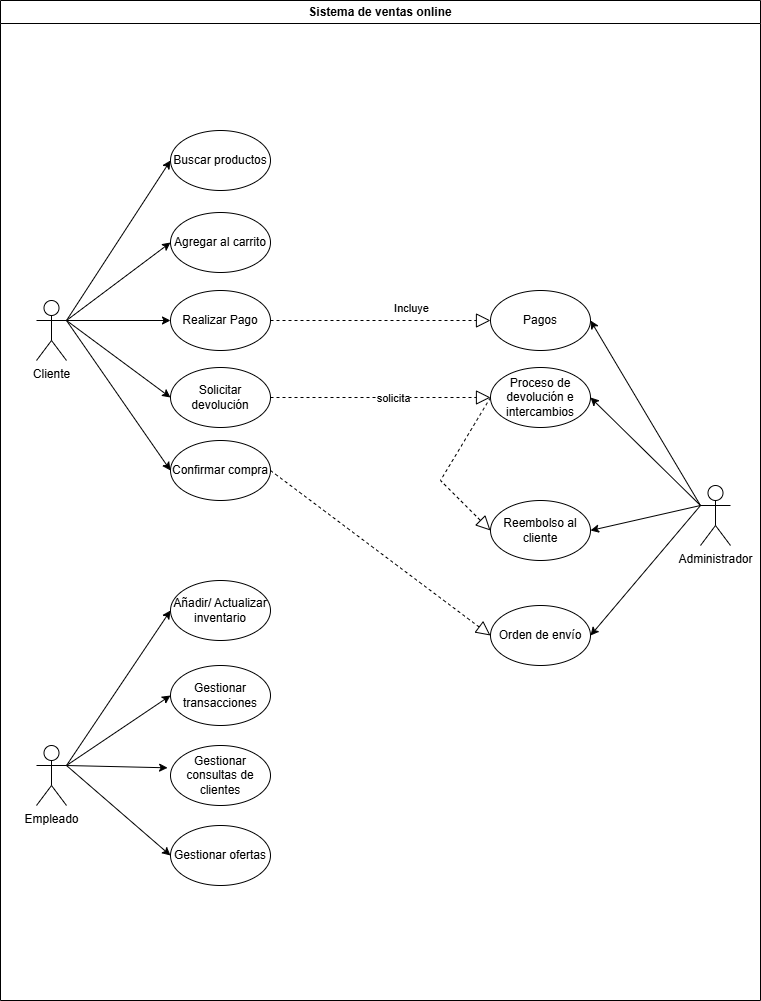

The diagram above was exported from draw.io. Its source (the exported page's mxGraphModel, read from the mxfile embedded in the PNG):
<mxGraphModel dx="365" dy="1941" grid="1" gridSize="10" guides="1" tooltips="1" connect="1" arrows="1" fold="1" page="1" pageScale="1" pageWidth="827" pageHeight="1169" math="0" shadow="0">
  <root>
    <mxCell id="0" />
    <mxCell id="1" parent="0" />
    <mxCell id="VBoZNg-qoWe4bD-w1WQw-1" value="Sistema de ventas online" style="swimlane;whiteSpace=wrap;html=1;" parent="1" vertex="1">
      <mxGeometry x="50" y="-20" width="760" height="1000" as="geometry" />
    </mxCell>
    <mxCell id="VBoZNg-qoWe4bD-w1WQw-3" value="Cliente" style="shape=umlActor;verticalLabelPosition=bottom;verticalAlign=top;html=1;outlineConnect=0;" parent="VBoZNg-qoWe4bD-w1WQw-1" vertex="1">
      <mxGeometry x="36" y="300" width="30" height="60" as="geometry" />
    </mxCell>
    <mxCell id="VBoZNg-qoWe4bD-w1WQw-4" value="Empleado" style="shape=umlActor;verticalLabelPosition=bottom;verticalAlign=top;html=1;outlineConnect=0;" parent="VBoZNg-qoWe4bD-w1WQw-1" vertex="1">
      <mxGeometry x="36" y="745" width="30" height="60" as="geometry" />
    </mxCell>
    <mxCell id="VBoZNg-qoWe4bD-w1WQw-17" value="Buscar productos" style="ellipse;whiteSpace=wrap;html=1;" parent="VBoZNg-qoWe4bD-w1WQw-1" vertex="1">
      <mxGeometry x="170" y="130" width="100" height="60" as="geometry" />
    </mxCell>
    <mxCell id="VBoZNg-qoWe4bD-w1WQw-16" value="Agregar al carrito" style="ellipse;whiteSpace=wrap;html=1;" parent="VBoZNg-qoWe4bD-w1WQw-1" vertex="1">
      <mxGeometry x="170" y="212" width="100" height="60" as="geometry" />
    </mxCell>
    <mxCell id="VBoZNg-qoWe4bD-w1WQw-15" value="Realizar Pago" style="ellipse;whiteSpace=wrap;html=1;" parent="VBoZNg-qoWe4bD-w1WQw-1" vertex="1">
      <mxGeometry x="170" y="290" width="100" height="60" as="geometry" />
    </mxCell>
    <mxCell id="VBoZNg-qoWe4bD-w1WQw-14" value="Solicitar devolución" style="ellipse;whiteSpace=wrap;html=1;" parent="VBoZNg-qoWe4bD-w1WQw-1" vertex="1">
      <mxGeometry x="170" y="367" width="100" height="60" as="geometry" />
    </mxCell>
    <mxCell id="VBoZNg-qoWe4bD-w1WQw-11" value="Añadir/ Actualizar inventario" style="ellipse;whiteSpace=wrap;html=1;" parent="VBoZNg-qoWe4bD-w1WQw-1" vertex="1">
      <mxGeometry x="170" y="580" width="100" height="60" as="geometry" />
    </mxCell>
    <mxCell id="VBoZNg-qoWe4bD-w1WQw-10" value="Gestionar transacciones" style="ellipse;whiteSpace=wrap;html=1;" parent="VBoZNg-qoWe4bD-w1WQw-1" vertex="1">
      <mxGeometry x="170" y="665" width="100" height="60" as="geometry" />
    </mxCell>
    <mxCell id="VBoZNg-qoWe4bD-w1WQw-9" value="Gestionar consultas de clientes" style="ellipse;whiteSpace=wrap;html=1;" parent="VBoZNg-qoWe4bD-w1WQw-1" vertex="1">
      <mxGeometry x="170" y="745" width="100" height="60" as="geometry" />
    </mxCell>
    <mxCell id="VBoZNg-qoWe4bD-w1WQw-20" value="Gestionar ofertas" style="ellipse;whiteSpace=wrap;html=1;" parent="VBoZNg-qoWe4bD-w1WQw-1" vertex="1">
      <mxGeometry x="170" y="825" width="100" height="60" as="geometry" />
    </mxCell>
    <mxCell id="VBoZNg-qoWe4bD-w1WQw-23" value="Administrador" style="shape=umlActor;verticalLabelPosition=bottom;verticalAlign=top;html=1;outlineConnect=0;" parent="VBoZNg-qoWe4bD-w1WQw-1" vertex="1">
      <mxGeometry x="700" y="485" width="30" height="60" as="geometry" />
    </mxCell>
    <mxCell id="VBoZNg-qoWe4bD-w1WQw-21" value="Pagos" style="ellipse;whiteSpace=wrap;html=1;" parent="VBoZNg-qoWe4bD-w1WQw-1" vertex="1">
      <mxGeometry x="490" y="290" width="100" height="60" as="geometry" />
    </mxCell>
    <mxCell id="VBoZNg-qoWe4bD-w1WQw-28" value="Proceso de devolución e intercambios" style="ellipse;whiteSpace=wrap;html=1;" parent="VBoZNg-qoWe4bD-w1WQw-1" vertex="1">
      <mxGeometry x="490" y="367" width="100" height="60" as="geometry" />
    </mxCell>
    <mxCell id="VBoZNg-qoWe4bD-w1WQw-27" value="Confirmar compra" style="ellipse;whiteSpace=wrap;html=1;" parent="VBoZNg-qoWe4bD-w1WQw-1" vertex="1">
      <mxGeometry x="170" y="440" width="100" height="60" as="geometry" />
    </mxCell>
    <mxCell id="VBoZNg-qoWe4bD-w1WQw-26" value="Reembolso al cliente" style="ellipse;whiteSpace=wrap;html=1;" parent="VBoZNg-qoWe4bD-w1WQw-1" vertex="1">
      <mxGeometry x="490" y="500" width="100" height="60" as="geometry" />
    </mxCell>
    <mxCell id="VBoZNg-qoWe4bD-w1WQw-25" value="Orden de envío" style="ellipse;whiteSpace=wrap;html=1;" parent="VBoZNg-qoWe4bD-w1WQw-1" vertex="1">
      <mxGeometry x="490" y="605" width="100" height="60" as="geometry" />
    </mxCell>
    <mxCell id="VBoZNg-qoWe4bD-w1WQw-29" style="edgeStyle=orthogonalEdgeStyle;rounded=0;orthogonalLoop=1;jettySize=auto;html=1;exitX=0.5;exitY=1;exitDx=0;exitDy=0;" parent="VBoZNg-qoWe4bD-w1WQw-1" edge="1">
      <mxGeometry relative="1" as="geometry">
        <mxPoint x="370" y="740" as="sourcePoint" />
        <mxPoint x="370" y="740" as="targetPoint" />
      </mxGeometry>
    </mxCell>
    <mxCell id="VBoZNg-qoWe4bD-w1WQw-32" value="" style="endArrow=classic;html=1;rounded=0;entryX=0;entryY=0.5;entryDx=0;entryDy=0;exitX=1;exitY=0.3333333333333333;exitDx=0;exitDy=0;exitPerimeter=0;" parent="VBoZNg-qoWe4bD-w1WQw-1" source="VBoZNg-qoWe4bD-w1WQw-3" target="VBoZNg-qoWe4bD-w1WQw-17" edge="1">
      <mxGeometry width="50" height="50" relative="1" as="geometry">
        <mxPoint x="530" y="490" as="sourcePoint" />
        <mxPoint x="160" y="160" as="targetPoint" />
      </mxGeometry>
    </mxCell>
    <mxCell id="VBoZNg-qoWe4bD-w1WQw-36" value="" style="endArrow=classic;html=1;rounded=0;exitX=1;exitY=0.3333333333333333;exitDx=0;exitDy=0;exitPerimeter=0;entryX=0;entryY=0.5;entryDx=0;entryDy=0;" parent="VBoZNg-qoWe4bD-w1WQw-1" source="VBoZNg-qoWe4bD-w1WQw-3" target="VBoZNg-qoWe4bD-w1WQw-16" edge="1">
      <mxGeometry width="50" height="50" relative="1" as="geometry">
        <mxPoint x="106" y="295" as="sourcePoint" />
        <mxPoint x="200" y="200" as="targetPoint" />
      </mxGeometry>
    </mxCell>
    <mxCell id="VBoZNg-qoWe4bD-w1WQw-35" value="" style="endArrow=classic;html=1;rounded=0;exitX=1;exitY=0.3333333333333333;exitDx=0;exitDy=0;exitPerimeter=0;entryX=0;entryY=0.5;entryDx=0;entryDy=0;" parent="VBoZNg-qoWe4bD-w1WQw-1" source="VBoZNg-qoWe4bD-w1WQw-3" target="VBoZNg-qoWe4bD-w1WQw-15" edge="1">
      <mxGeometry width="50" height="50" relative="1" as="geometry">
        <mxPoint x="96" y="285" as="sourcePoint" />
        <mxPoint x="190" y="190" as="targetPoint" />
      </mxGeometry>
    </mxCell>
    <mxCell id="VBoZNg-qoWe4bD-w1WQw-34" value="" style="endArrow=classic;html=1;rounded=0;exitX=1;exitY=0.3333333333333333;exitDx=0;exitDy=0;exitPerimeter=0;entryX=0;entryY=0.5;entryDx=0;entryDy=0;" parent="VBoZNg-qoWe4bD-w1WQw-1" source="VBoZNg-qoWe4bD-w1WQw-3" target="VBoZNg-qoWe4bD-w1WQw-14" edge="1">
      <mxGeometry width="50" height="50" relative="1" as="geometry">
        <mxPoint x="86" y="275" as="sourcePoint" />
        <mxPoint x="180" y="180" as="targetPoint" />
      </mxGeometry>
    </mxCell>
    <mxCell id="VBoZNg-qoWe4bD-w1WQw-33" value="" style="endArrow=classic;html=1;rounded=0;exitX=1;exitY=0.3333333333333333;exitDx=0;exitDy=0;exitPerimeter=0;entryX=0;entryY=0.5;entryDx=0;entryDy=0;" parent="VBoZNg-qoWe4bD-w1WQw-1" source="VBoZNg-qoWe4bD-w1WQw-3" target="VBoZNg-qoWe4bD-w1WQw-27" edge="1">
      <mxGeometry width="50" height="50" relative="1" as="geometry">
        <mxPoint x="76" y="265" as="sourcePoint" />
        <mxPoint x="170" y="170" as="targetPoint" />
      </mxGeometry>
    </mxCell>
    <mxCell id="VBoZNg-qoWe4bD-w1WQw-40" value="" style="endArrow=classic;html=1;rounded=0;exitX=1;exitY=0.3333333333333333;exitDx=0;exitDy=0;exitPerimeter=0;entryX=0;entryY=0.5;entryDx=0;entryDy=0;" parent="VBoZNg-qoWe4bD-w1WQw-1" source="VBoZNg-qoWe4bD-w1WQw-4" target="VBoZNg-qoWe4bD-w1WQw-11" edge="1">
      <mxGeometry width="50" height="50" relative="1" as="geometry">
        <mxPoint x="66" y="760" as="sourcePoint" />
        <mxPoint x="170" y="760" as="targetPoint" />
      </mxGeometry>
    </mxCell>
    <mxCell id="VBoZNg-qoWe4bD-w1WQw-39" value="" style="endArrow=classic;html=1;rounded=0;exitX=1;exitY=0.3333333333333333;exitDx=0;exitDy=0;exitPerimeter=0;entryX=0;entryY=0.5;entryDx=0;entryDy=0;" parent="VBoZNg-qoWe4bD-w1WQw-1" source="VBoZNg-qoWe4bD-w1WQw-4" target="VBoZNg-qoWe4bD-w1WQw-10" edge="1">
      <mxGeometry width="50" height="50" relative="1" as="geometry">
        <mxPoint x="96" y="350" as="sourcePoint" />
        <mxPoint x="200" y="350" as="targetPoint" />
      </mxGeometry>
    </mxCell>
    <mxCell id="VBoZNg-qoWe4bD-w1WQw-37" value="" style="endArrow=classic;html=1;rounded=0;exitX=1;exitY=0.3333333333333333;exitDx=0;exitDy=0;exitPerimeter=0;entryX=-0.029;entryY=0.372;entryDx=0;entryDy=0;entryPerimeter=0;" parent="VBoZNg-qoWe4bD-w1WQw-1" source="VBoZNg-qoWe4bD-w1WQw-4" target="VBoZNg-qoWe4bD-w1WQw-9" edge="1">
      <mxGeometry width="50" height="50" relative="1" as="geometry">
        <mxPoint x="76" y="330" as="sourcePoint" />
        <mxPoint x="180" y="330" as="targetPoint" />
      </mxGeometry>
    </mxCell>
    <mxCell id="VBoZNg-qoWe4bD-w1WQw-38" value="" style="endArrow=classic;html=1;rounded=0;exitX=1;exitY=0.3333333333333333;exitDx=0;exitDy=0;exitPerimeter=0;entryX=0;entryY=0.5;entryDx=0;entryDy=0;" parent="VBoZNg-qoWe4bD-w1WQw-1" source="VBoZNg-qoWe4bD-w1WQw-4" target="VBoZNg-qoWe4bD-w1WQw-20" edge="1">
      <mxGeometry width="50" height="50" relative="1" as="geometry">
        <mxPoint x="86" y="340" as="sourcePoint" />
        <mxPoint x="190" y="340" as="targetPoint" />
      </mxGeometry>
    </mxCell>
    <mxCell id="VBoZNg-qoWe4bD-w1WQw-46" value="" style="endArrow=classic;html=1;rounded=0;exitX=0;exitY=0.3333333333333333;exitDx=0;exitDy=0;exitPerimeter=0;entryX=1;entryY=0.5;entryDx=0;entryDy=0;" parent="VBoZNg-qoWe4bD-w1WQw-1" source="VBoZNg-qoWe4bD-w1WQw-23" target="VBoZNg-qoWe4bD-w1WQw-21" edge="1">
      <mxGeometry width="50" height="50" relative="1" as="geometry">
        <mxPoint x="730" y="230" as="sourcePoint" />
        <mxPoint x="640" y="280" as="targetPoint" />
      </mxGeometry>
    </mxCell>
    <mxCell id="VBoZNg-qoWe4bD-w1WQw-44" value="" style="endArrow=classic;html=1;rounded=0;exitX=0;exitY=0.3333333333333333;exitDx=0;exitDy=0;exitPerimeter=0;entryX=1;entryY=0.5;entryDx=0;entryDy=0;" parent="VBoZNg-qoWe4bD-w1WQw-1" source="VBoZNg-qoWe4bD-w1WQw-23" target="VBoZNg-qoWe4bD-w1WQw-28" edge="1">
      <mxGeometry width="50" height="50" relative="1" as="geometry">
        <mxPoint x="710" y="210" as="sourcePoint" />
        <mxPoint x="620" y="260" as="targetPoint" />
      </mxGeometry>
    </mxCell>
    <mxCell id="VBoZNg-qoWe4bD-w1WQw-48" value="" style="endArrow=classic;html=1;rounded=0;exitX=0;exitY=0.3333333333333333;exitDx=0;exitDy=0;exitPerimeter=0;entryX=1;entryY=0.5;entryDx=0;entryDy=0;" parent="VBoZNg-qoWe4bD-w1WQw-1" source="VBoZNg-qoWe4bD-w1WQw-23" target="VBoZNg-qoWe4bD-w1WQw-26" edge="1">
      <mxGeometry width="50" height="50" relative="1" as="geometry">
        <mxPoint x="750" y="250" as="sourcePoint" />
        <mxPoint x="660" y="300" as="targetPoint" />
      </mxGeometry>
    </mxCell>
    <mxCell id="VBoZNg-qoWe4bD-w1WQw-49" value="" style="endArrow=block;dashed=1;endFill=0;endSize=12;html=1;rounded=0;exitX=1;exitY=0.5;exitDx=0;exitDy=0;entryX=0;entryY=0.5;entryDx=0;entryDy=0;" parent="VBoZNg-qoWe4bD-w1WQw-1" source="VBoZNg-qoWe4bD-w1WQw-15" target="VBoZNg-qoWe4bD-w1WQw-21" edge="1">
      <mxGeometry width="160" relative="1" as="geometry">
        <mxPoint x="470" y="580" as="sourcePoint" />
        <mxPoint x="630" y="580" as="targetPoint" />
      </mxGeometry>
    </mxCell>
    <mxCell id="VBoZNg-qoWe4bD-w1WQw-50" value="Incluye" style="edgeLabel;html=1;align=center;verticalAlign=middle;resizable=0;points=[];" parent="VBoZNg-qoWe4bD-w1WQw-49" connectable="0" vertex="1">
      <mxGeometry x="0.1735" y="-2" relative="1" as="geometry">
        <mxPoint x="11" y="-15" as="offset" />
      </mxGeometry>
    </mxCell>
    <mxCell id="VBoZNg-qoWe4bD-w1WQw-53" value="" style="endArrow=block;dashed=1;endFill=0;endSize=12;html=1;rounded=0;exitX=0;exitY=0.5;exitDx=0;exitDy=0;entryX=0;entryY=0.5;entryDx=0;entryDy=0;" parent="VBoZNg-qoWe4bD-w1WQw-1" source="VBoZNg-qoWe4bD-w1WQw-28" target="VBoZNg-qoWe4bD-w1WQw-26" edge="1">
      <mxGeometry width="160" relative="1" as="geometry">
        <mxPoint x="470" y="580" as="sourcePoint" />
        <mxPoint x="630" y="580" as="targetPoint" />
        <Array as="points">
          <mxPoint x="440" y="480" />
        </Array>
      </mxGeometry>
    </mxCell>
    <mxCell id="VBoZNg-qoWe4bD-w1WQw-54" value="" style="endArrow=block;dashed=1;endFill=0;endSize=12;html=1;rounded=0;exitX=1;exitY=0.5;exitDx=0;exitDy=0;entryX=0;entryY=0.5;entryDx=0;entryDy=0;" parent="VBoZNg-qoWe4bD-w1WQw-1" source="VBoZNg-qoWe4bD-w1WQw-27" target="VBoZNg-qoWe4bD-w1WQw-25" edge="1">
      <mxGeometry width="160" relative="1" as="geometry">
        <mxPoint x="470" y="580" as="sourcePoint" />
        <mxPoint x="630" y="580" as="targetPoint" />
      </mxGeometry>
    </mxCell>
    <mxCell id="VBoZNg-qoWe4bD-w1WQw-47" value="" style="endArrow=classic;html=1;rounded=0;entryX=1;entryY=0.5;entryDx=0;entryDy=0;exitX=0;exitY=0.3333333333333333;exitDx=0;exitDy=0;exitPerimeter=0;" parent="VBoZNg-qoWe4bD-w1WQw-1" source="VBoZNg-qoWe4bD-w1WQw-23" target="VBoZNg-qoWe4bD-w1WQw-25" edge="1">
      <mxGeometry width="50" height="50" relative="1" as="geometry">
        <mxPoint x="690" y="700" as="sourcePoint" />
        <mxPoint x="640" y="350" as="targetPoint" />
      </mxGeometry>
    </mxCell>
    <mxCell id="GgjWsb3W4cEarlzd-mYi-1" value="" style="endArrow=block;dashed=1;endFill=0;endSize=12;html=1;rounded=0;exitX=1;exitY=0.5;exitDx=0;exitDy=0;entryX=0;entryY=0.5;entryDx=0;entryDy=0;" parent="VBoZNg-qoWe4bD-w1WQw-1" source="VBoZNg-qoWe4bD-w1WQw-14" target="VBoZNg-qoWe4bD-w1WQw-28" edge="1">
      <mxGeometry width="160" relative="1" as="geometry">
        <mxPoint x="290" y="385" as="sourcePoint" />
        <mxPoint x="530" y="665" as="targetPoint" />
      </mxGeometry>
    </mxCell>
    <mxCell id="GgjWsb3W4cEarlzd-mYi-2" value="solicita" style="edgeLabel;html=1;align=center;verticalAlign=middle;resizable=0;points=[];" parent="GgjWsb3W4cEarlzd-mYi-1" connectable="0" vertex="1">
      <mxGeometry x="0.1134" relative="1" as="geometry">
        <mxPoint as="offset" />
      </mxGeometry>
    </mxCell>
  </root>
</mxGraphModel>